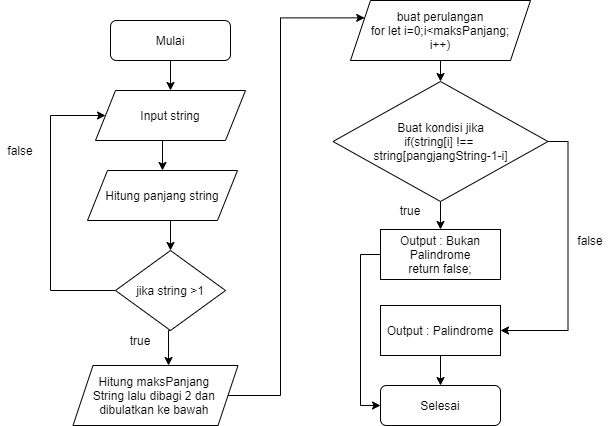

The diagram above was exported from draw.io. Its source (the exported page's mxGraphModel, read from the mxfile embedded in the PNG):
<mxGraphModel dx="868" dy="433" grid="1" gridSize="10" guides="1" tooltips="1" connect="1" arrows="1" fold="1" page="1" pageScale="1" pageWidth="1100" pageHeight="850" background="#ffffff" math="0" shadow="0">
  <root>
    <mxCell id="0" />
    <mxCell id="1" parent="0" />
    <mxCell id="8DdmkoGWY0xFZPeWVCaM-6" style="edgeStyle=orthogonalEdgeStyle;rounded=0;orthogonalLoop=1;jettySize=auto;html=1;exitX=0.5;exitY=1;exitDx=0;exitDy=0;entryX=0.5;entryY=0;entryDx=0;entryDy=0;" edge="1" parent="1" source="8DdmkoGWY0xFZPeWVCaM-1" target="8DdmkoGWY0xFZPeWVCaM-3">
      <mxGeometry relative="1" as="geometry" />
    </mxCell>
    <mxCell id="8DdmkoGWY0xFZPeWVCaM-1" value="Mulai" style="rounded=1;whiteSpace=wrap;html=1;" vertex="1" parent="1">
      <mxGeometry x="230" y="40" width="120" height="40" as="geometry" />
    </mxCell>
    <mxCell id="8DdmkoGWY0xFZPeWVCaM-2" value="Selesai" style="rounded=1;whiteSpace=wrap;html=1;" vertex="1" parent="1">
      <mxGeometry x="500" y="405" width="120" height="40" as="geometry" />
    </mxCell>
    <mxCell id="8DdmkoGWY0xFZPeWVCaM-27" style="edgeStyle=orthogonalEdgeStyle;rounded=0;orthogonalLoop=1;jettySize=auto;html=1;exitX=0.5;exitY=1;exitDx=0;exitDy=0;entryX=0.5;entryY=0;entryDx=0;entryDy=0;" edge="1" parent="1" source="8DdmkoGWY0xFZPeWVCaM-3" target="8DdmkoGWY0xFZPeWVCaM-4">
      <mxGeometry relative="1" as="geometry" />
    </mxCell>
    <mxCell id="8DdmkoGWY0xFZPeWVCaM-3" value="Input string" style="shape=parallelogram;perimeter=parallelogramPerimeter;whiteSpace=wrap;html=1;fixedSize=1;" vertex="1" parent="1">
      <mxGeometry x="215" y="110" width="150" height="50" as="geometry" />
    </mxCell>
    <mxCell id="8DdmkoGWY0xFZPeWVCaM-8" style="edgeStyle=orthogonalEdgeStyle;rounded=0;orthogonalLoop=1;jettySize=auto;html=1;exitX=0.5;exitY=1;exitDx=0;exitDy=0;entryX=0.5;entryY=0;entryDx=0;entryDy=0;" edge="1" parent="1" source="8DdmkoGWY0xFZPeWVCaM-4" target="8DdmkoGWY0xFZPeWVCaM-5">
      <mxGeometry relative="1" as="geometry" />
    </mxCell>
    <mxCell id="8DdmkoGWY0xFZPeWVCaM-4" value="Hitung panjang string" style="shape=parallelogram;perimeter=parallelogramPerimeter;whiteSpace=wrap;html=1;fixedSize=1;" vertex="1" parent="1">
      <mxGeometry x="207" y="190" width="150" height="50" as="geometry" />
    </mxCell>
    <mxCell id="8DdmkoGWY0xFZPeWVCaM-9" style="edgeStyle=orthogonalEdgeStyle;rounded=0;orthogonalLoop=1;jettySize=auto;html=1;entryX=0;entryY=0.5;entryDx=0;entryDy=0;exitX=0;exitY=0.5;exitDx=0;exitDy=0;" edge="1" parent="1" source="8DdmkoGWY0xFZPeWVCaM-5" target="8DdmkoGWY0xFZPeWVCaM-3">
      <mxGeometry relative="1" as="geometry">
        <Array as="points">
          <mxPoint x="170" y="310" />
          <mxPoint x="170" y="135" />
        </Array>
      </mxGeometry>
    </mxCell>
    <mxCell id="8DdmkoGWY0xFZPeWVCaM-11" style="edgeStyle=orthogonalEdgeStyle;rounded=0;orthogonalLoop=1;jettySize=auto;html=1;exitX=0.5;exitY=1;exitDx=0;exitDy=0;entryX=0.579;entryY=0;entryDx=0;entryDy=0;entryPerimeter=0;" edge="1" parent="1" source="8DdmkoGWY0xFZPeWVCaM-5" target="8DdmkoGWY0xFZPeWVCaM-10">
      <mxGeometry relative="1" as="geometry" />
    </mxCell>
    <mxCell id="8DdmkoGWY0xFZPeWVCaM-5" value="jika string &amp;gt;1" style="rhombus;whiteSpace=wrap;html=1;" vertex="1" parent="1">
      <mxGeometry x="235" y="270" width="110" height="80" as="geometry" />
    </mxCell>
    <mxCell id="8DdmkoGWY0xFZPeWVCaM-24" style="edgeStyle=orthogonalEdgeStyle;rounded=0;orthogonalLoop=1;jettySize=auto;html=1;exitX=1;exitY=0.5;exitDx=0;exitDy=0;entryX=0;entryY=0.25;entryDx=0;entryDy=0;" edge="1" parent="1" source="8DdmkoGWY0xFZPeWVCaM-10" target="8DdmkoGWY0xFZPeWVCaM-12">
      <mxGeometry relative="1" as="geometry">
        <Array as="points">
          <mxPoint x="400" y="415" />
          <mxPoint x="400" y="37" />
        </Array>
      </mxGeometry>
    </mxCell>
    <mxCell id="8DdmkoGWY0xFZPeWVCaM-10" value="Hitung maksPanjang &lt;br&gt;String&amp;nbsp;lalu dibagi 2 dan &lt;br&gt;dibulatkan ke bawah&amp;nbsp;" style="shape=parallelogram;perimeter=parallelogramPerimeter;whiteSpace=wrap;html=1;fixedSize=1;" vertex="1" parent="1">
      <mxGeometry x="192.5" y="385" width="165" height="60" as="geometry" />
    </mxCell>
    <mxCell id="8DdmkoGWY0xFZPeWVCaM-17" style="edgeStyle=orthogonalEdgeStyle;rounded=0;orthogonalLoop=1;jettySize=auto;html=1;exitX=0.5;exitY=1;exitDx=0;exitDy=0;entryX=0.5;entryY=0;entryDx=0;entryDy=0;" edge="1" parent="1" source="8DdmkoGWY0xFZPeWVCaM-12" target="8DdmkoGWY0xFZPeWVCaM-13">
      <mxGeometry relative="1" as="geometry" />
    </mxCell>
    <mxCell id="8DdmkoGWY0xFZPeWVCaM-12" value="buat perulangan&lt;br&gt;for let i=0;i&amp;lt;maksPanjang;&lt;br&gt;i++)" style="shape=parallelogram;perimeter=parallelogramPerimeter;whiteSpace=wrap;html=1;fixedSize=1;" vertex="1" parent="1">
      <mxGeometry x="470" y="20" width="180" height="60" as="geometry" />
    </mxCell>
    <mxCell id="8DdmkoGWY0xFZPeWVCaM-19" style="edgeStyle=orthogonalEdgeStyle;rounded=0;orthogonalLoop=1;jettySize=auto;html=1;exitX=1;exitY=0.5;exitDx=0;exitDy=0;entryX=1;entryY=0.5;entryDx=0;entryDy=0;" edge="1" parent="1" source="8DdmkoGWY0xFZPeWVCaM-13" target="8DdmkoGWY0xFZPeWVCaM-15">
      <mxGeometry relative="1" as="geometry" />
    </mxCell>
    <mxCell id="8DdmkoGWY0xFZPeWVCaM-21" style="edgeStyle=orthogonalEdgeStyle;rounded=0;orthogonalLoop=1;jettySize=auto;html=1;exitX=0.5;exitY=1;exitDx=0;exitDy=0;entryX=0.5;entryY=0;entryDx=0;entryDy=0;" edge="1" parent="1" source="8DdmkoGWY0xFZPeWVCaM-13" target="8DdmkoGWY0xFZPeWVCaM-14">
      <mxGeometry relative="1" as="geometry" />
    </mxCell>
    <mxCell id="8DdmkoGWY0xFZPeWVCaM-13" value="Buat kondisi jika&lt;br&gt;if(string[i] !== &lt;br&gt;string[pangjangString-1-i]" style="rhombus;whiteSpace=wrap;html=1;" vertex="1" parent="1">
      <mxGeometry x="452.5" y="101" width="215" height="120" as="geometry" />
    </mxCell>
    <mxCell id="8DdmkoGWY0xFZPeWVCaM-22" style="edgeStyle=orthogonalEdgeStyle;rounded=0;orthogonalLoop=1;jettySize=auto;html=1;exitX=0;exitY=0.5;exitDx=0;exitDy=0;entryX=0;entryY=0.5;entryDx=0;entryDy=0;" edge="1" parent="1" source="8DdmkoGWY0xFZPeWVCaM-14" target="8DdmkoGWY0xFZPeWVCaM-2">
      <mxGeometry relative="1" as="geometry" />
    </mxCell>
    <mxCell id="8DdmkoGWY0xFZPeWVCaM-14" value="Output : Bukan Palindrome&lt;br&gt;return false;" style="rounded=0;whiteSpace=wrap;html=1;" vertex="1" parent="1">
      <mxGeometry x="500" y="249" width="120" height="50" as="geometry" />
    </mxCell>
    <mxCell id="8DdmkoGWY0xFZPeWVCaM-26" style="edgeStyle=orthogonalEdgeStyle;rounded=0;orthogonalLoop=1;jettySize=auto;html=1;exitX=0.5;exitY=1;exitDx=0;exitDy=0;entryX=0.5;entryY=0;entryDx=0;entryDy=0;" edge="1" parent="1" source="8DdmkoGWY0xFZPeWVCaM-15" target="8DdmkoGWY0xFZPeWVCaM-2">
      <mxGeometry relative="1" as="geometry" />
    </mxCell>
    <mxCell id="8DdmkoGWY0xFZPeWVCaM-15" value="Output : Palindrome" style="rounded=0;whiteSpace=wrap;html=1;" vertex="1" parent="1">
      <mxGeometry x="500" y="325" width="120" height="50" as="geometry" />
    </mxCell>
    <mxCell id="8DdmkoGWY0xFZPeWVCaM-28" value="true" style="text;html=1;strokeColor=none;fillColor=none;align=center;verticalAlign=middle;whiteSpace=wrap;rounded=0;" vertex="1" parent="1">
      <mxGeometry x="240" y="350" width="40" height="20" as="geometry" />
    </mxCell>
    <mxCell id="8DdmkoGWY0xFZPeWVCaM-29" value="false" style="text;html=1;strokeColor=none;fillColor=none;align=center;verticalAlign=middle;whiteSpace=wrap;rounded=0;" vertex="1" parent="1">
      <mxGeometry x="120" y="160" width="40" height="20" as="geometry" />
    </mxCell>
    <mxCell id="8DdmkoGWY0xFZPeWVCaM-30" value="true" style="text;html=1;strokeColor=none;fillColor=none;align=center;verticalAlign=middle;whiteSpace=wrap;rounded=0;" vertex="1" parent="1">
      <mxGeometry x="510" y="220" width="40" height="20" as="geometry" />
    </mxCell>
    <mxCell id="8DdmkoGWY0xFZPeWVCaM-31" value="false" style="text;html=1;strokeColor=none;fillColor=none;align=center;verticalAlign=middle;whiteSpace=wrap;rounded=0;" vertex="1" parent="1">
      <mxGeometry x="690" y="250" width="40" height="20" as="geometry" />
    </mxCell>
  </root>
</mxGraphModel>